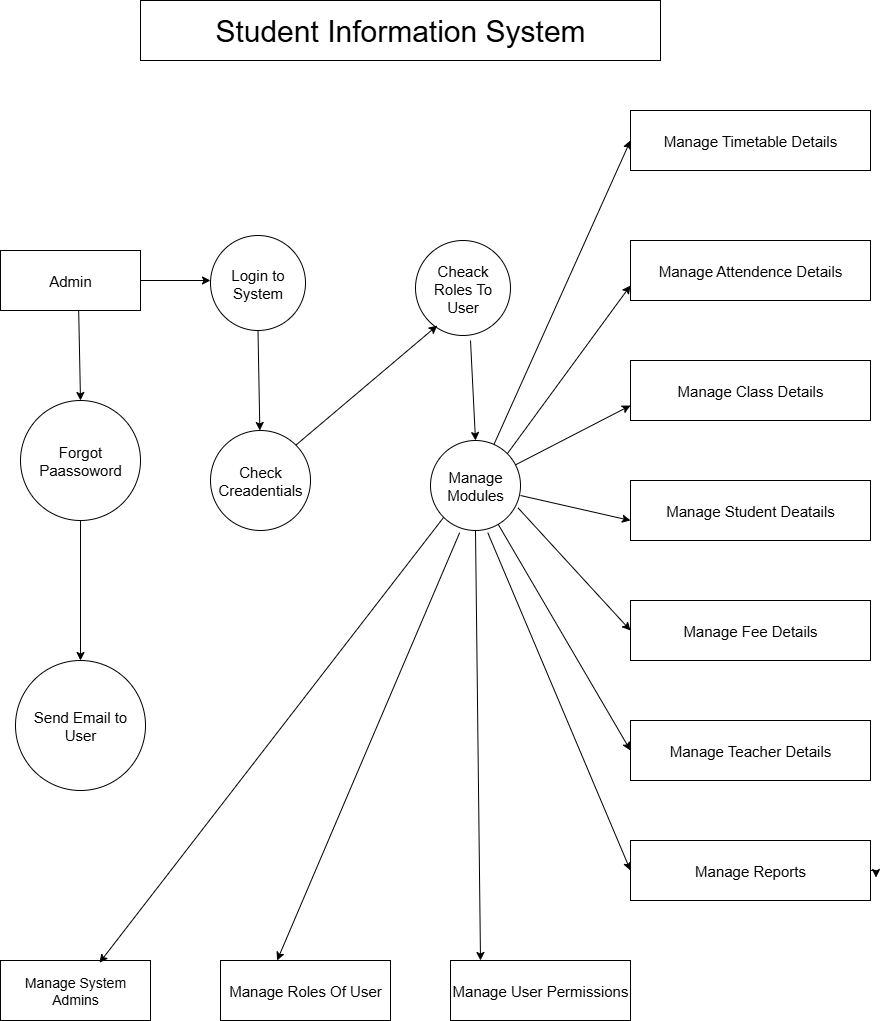

The diagram above was exported from draw.io. Its source (the exported page's mxGraphModel, read from the mxfile embedded in the PNG):
<mxGraphModel dx="1042" dy="562" grid="1" gridSize="10" guides="1" tooltips="1" connect="1" arrows="1" fold="1" page="1" pageScale="1" pageWidth="850" pageHeight="1100" math="0" shadow="0">
  <root>
    <mxCell id="0" />
    <mxCell id="1" parent="0" />
    <mxCell id="skyt4-DzAliow7mKxUeF-1" value="&lt;font style=&quot;font-size: 15px;&quot;&gt;Manage Timetable Details&lt;/font&gt;" style="rounded=0;whiteSpace=wrap;html=1;fillColor=light-dark(#FFFFFF,#FF0000);" vertex="1" parent="1">
      <mxGeometry x="640" y="110" width="240" height="60" as="geometry" />
    </mxCell>
    <mxCell id="skyt4-DzAliow7mKxUeF-2" value="&lt;font style=&quot;font-size: 15px;&quot;&gt;Manage Attendence Details&lt;/font&gt;" style="rounded=0;whiteSpace=wrap;html=1;fillColor=light-dark(#FFFFFF,#FF0000);" vertex="1" parent="1">
      <mxGeometry x="640" y="240" width="240" height="60" as="geometry" />
    </mxCell>
    <mxCell id="skyt4-DzAliow7mKxUeF-3" value="&lt;font style=&quot;font-size: 15px;&quot;&gt;Manage Class Details&lt;/font&gt;" style="rounded=0;whiteSpace=wrap;html=1;fillColor=light-dark(#FFFFFF,#FF0000);" vertex="1" parent="1">
      <mxGeometry x="640" y="360" width="240" height="60" as="geometry" />
    </mxCell>
    <mxCell id="skyt4-DzAliow7mKxUeF-4" value="&lt;font style=&quot;font-size: 15px;&quot;&gt;Manage Student Deatails&lt;/font&gt;" style="rounded=0;whiteSpace=wrap;html=1;fillColor=light-dark(#FFFFFF,#FF0000);" vertex="1" parent="1">
      <mxGeometry x="640" y="480" width="240" height="60" as="geometry" />
    </mxCell>
    <mxCell id="skyt4-DzAliow7mKxUeF-6" value="&lt;font style=&quot;font-size: 15px;&quot;&gt;Manage Fee Details&lt;/font&gt;" style="rounded=0;whiteSpace=wrap;html=1;fillColor=light-dark(#FFFFFF,#FF0000);" vertex="1" parent="1">
      <mxGeometry x="640" y="600" width="240" height="60" as="geometry" />
    </mxCell>
    <mxCell id="skyt4-DzAliow7mKxUeF-15" style="edgeStyle=orthogonalEdgeStyle;rounded=0;orthogonalLoop=1;jettySize=auto;html=1;exitX=1;exitY=0.5;exitDx=0;exitDy=0;" edge="1" parent="1" source="skyt4-DzAliow7mKxUeF-7">
      <mxGeometry relative="1" as="geometry">
        <mxPoint x="880" y="750" as="targetPoint" />
      </mxGeometry>
    </mxCell>
    <mxCell id="skyt4-DzAliow7mKxUeF-7" value="&lt;font style=&quot;font-size: 15px;&quot;&gt;Manage Teacher Details&lt;/font&gt;" style="rounded=0;whiteSpace=wrap;html=1;fillColor=light-dark(#FFFFFF,#FF0000);" vertex="1" parent="1">
      <mxGeometry x="640" y="720" width="240" height="60" as="geometry" />
    </mxCell>
    <mxCell id="skyt4-DzAliow7mKxUeF-8" value="&lt;font style=&quot;font-size: 15px;&quot;&gt;Manage Reports&lt;/font&gt;" style="rounded=0;whiteSpace=wrap;html=1;fillColor=light-dark(#FFFFFF,#FF0000);" vertex="1" parent="1">
      <mxGeometry x="640" y="840" width="240" height="60" as="geometry" />
    </mxCell>
    <mxCell id="skyt4-DzAliow7mKxUeF-11" value="&lt;font style=&quot;font-size: 30px;&quot;&gt;Student Information System&lt;/font&gt;" style="rounded=0;whiteSpace=wrap;html=1;fillColor=light-dark(#FFFFFF,#FF0000);" vertex="1" parent="1">
      <mxGeometry x="150" width="520" height="60" as="geometry" />
    </mxCell>
    <mxCell id="skyt4-DzAliow7mKxUeF-16" style="edgeStyle=orthogonalEdgeStyle;rounded=0;orthogonalLoop=1;jettySize=auto;html=1;exitX=1;exitY=0.5;exitDx=0;exitDy=0;entryX=1.023;entryY=0.617;entryDx=0;entryDy=0;entryPerimeter=0;" edge="1" parent="1" source="skyt4-DzAliow7mKxUeF-8" target="skyt4-DzAliow7mKxUeF-8">
      <mxGeometry relative="1" as="geometry" />
    </mxCell>
    <mxCell id="skyt4-DzAliow7mKxUeF-17" value="&lt;font style=&quot;font-size: 15px;&quot;&gt;Cheack Roles To User&lt;/font&gt;" style="ellipse;whiteSpace=wrap;html=1;aspect=fixed;fillColor=light-dark(#FFFFFF,#FF0000);" vertex="1" parent="1">
      <mxGeometry x="425" y="240" width="95" height="95" as="geometry" />
    </mxCell>
    <mxCell id="skyt4-DzAliow7mKxUeF-18" value="&lt;font style=&quot;font-size: 15px;&quot;&gt;Manage Modules&lt;/font&gt;" style="ellipse;whiteSpace=wrap;html=1;aspect=fixed;fillColor=light-dark(#FFFFFF,#FF0000);" vertex="1" parent="1">
      <mxGeometry x="440" y="440" width="90" height="90" as="geometry" />
    </mxCell>
    <mxCell id="skyt4-DzAliow7mKxUeF-21" value="&lt;font style=&quot;font-size: 15px;&quot;&gt;Login to System&lt;/font&gt;" style="ellipse;whiteSpace=wrap;html=1;aspect=fixed;fillColor=light-dark(#FFFFFF,#FF0000);" vertex="1" parent="1">
      <mxGeometry x="220" y="235" width="95" height="95" as="geometry" />
    </mxCell>
    <mxCell id="skyt4-DzAliow7mKxUeF-22" value="&lt;font style=&quot;font-size: 15px;&quot;&gt;Check Creadentials&lt;/font&gt;" style="ellipse;whiteSpace=wrap;html=1;aspect=fixed;fillColor=light-dark(#FFFFFF,#FF0000);" vertex="1" parent="1">
      <mxGeometry x="220" y="430" width="100" height="100" as="geometry" />
    </mxCell>
    <mxCell id="skyt4-DzAliow7mKxUeF-24" value="&lt;font style=&quot;font-size: 15px;&quot;&gt;Admin&lt;/font&gt;" style="rounded=0;whiteSpace=wrap;html=1;fillColor=light-dark(#FFFFFF,#FF0000);" vertex="1" parent="1">
      <mxGeometry x="10" y="250" width="140" height="60" as="geometry" />
    </mxCell>
    <mxCell id="skyt4-DzAliow7mKxUeF-25" value="&lt;font style=&quot;font-size: 15px;&quot;&gt;Forgot Paassoword&lt;/font&gt;" style="ellipse;whiteSpace=wrap;html=1;aspect=fixed;fillColor=light-dark(#FFFFFF,#FF0000);" vertex="1" parent="1">
      <mxGeometry x="30" y="400" width="120" height="120" as="geometry" />
    </mxCell>
    <mxCell id="skyt4-DzAliow7mKxUeF-26" value="&lt;font style=&quot;font-size: 15px;&quot;&gt;Send Email to User&lt;/font&gt;" style="ellipse;whiteSpace=wrap;html=1;aspect=fixed;fillColor=light-dark(#FFFFFF,#FF0000);" vertex="1" parent="1">
      <mxGeometry x="25" y="660" width="130" height="130" as="geometry" />
    </mxCell>
    <mxCell id="skyt4-DzAliow7mKxUeF-27" value="&lt;font style=&quot;font-size: 14px;&quot;&gt;Manage System Admins&lt;/font&gt;" style="rounded=0;whiteSpace=wrap;html=1;fillColor=light-dark(#FFFFFF,#FF0000);" vertex="1" parent="1">
      <mxGeometry x="10" y="960" width="150" height="60" as="geometry" />
    </mxCell>
    <mxCell id="skyt4-DzAliow7mKxUeF-28" value="&lt;font style=&quot;font-size: 15px;&quot;&gt;Manage Roles Of User&lt;/font&gt;" style="rounded=0;whiteSpace=wrap;html=1;fillColor=light-dark(#FFFFFF,#FF0000);" vertex="1" parent="1">
      <mxGeometry x="230" y="960" width="170" height="60" as="geometry" />
    </mxCell>
    <mxCell id="skyt4-DzAliow7mKxUeF-29" value="&lt;font style=&quot;font-size: 15px;&quot;&gt;Manage User Permissions&lt;/font&gt;" style="rounded=0;whiteSpace=wrap;html=1;fillColor=light-dark(#FFFFFF,#FF0000);" vertex="1" parent="1">
      <mxGeometry x="460" y="960" width="180" height="60" as="geometry" />
    </mxCell>
    <mxCell id="skyt4-DzAliow7mKxUeF-31" value="" style="endArrow=classic;html=1;rounded=0;entryX=0;entryY=0.5;entryDx=0;entryDy=0;exitX=1;exitY=0.5;exitDx=0;exitDy=0;" edge="1" parent="1">
      <mxGeometry width="50" height="50" relative="1" as="geometry">
        <mxPoint x="530" y="495" as="sourcePoint" />
        <mxPoint x="640" y="520" as="targetPoint" />
      </mxGeometry>
    </mxCell>
    <mxCell id="skyt4-DzAliow7mKxUeF-34" value="" style="endArrow=classic;html=1;rounded=0;entryX=0;entryY=0.75;entryDx=0;entryDy=0;" edge="1" parent="1" source="skyt4-DzAliow7mKxUeF-18" target="skyt4-DzAliow7mKxUeF-3">
      <mxGeometry width="50" height="50" relative="1" as="geometry">
        <mxPoint x="490" y="540" as="sourcePoint" />
        <mxPoint x="540" y="490" as="targetPoint" />
      </mxGeometry>
    </mxCell>
    <mxCell id="skyt4-DzAliow7mKxUeF-35" value="" style="endArrow=classic;html=1;rounded=0;entryX=0;entryY=0.75;entryDx=0;entryDy=0;exitX=1;exitY=0;exitDx=0;exitDy=0;" edge="1" parent="1" source="skyt4-DzAliow7mKxUeF-18" target="skyt4-DzAliow7mKxUeF-2">
      <mxGeometry width="50" height="50" relative="1" as="geometry">
        <mxPoint x="490" y="540" as="sourcePoint" />
        <mxPoint x="540" y="490" as="targetPoint" />
        <Array as="points" />
      </mxGeometry>
    </mxCell>
    <mxCell id="skyt4-DzAliow7mKxUeF-36" value="" style="endArrow=classic;html=1;rounded=0;entryX=0;entryY=0.5;entryDx=0;entryDy=0;exitX=0.973;exitY=0.749;exitDx=0;exitDy=0;exitPerimeter=0;" edge="1" parent="1" source="skyt4-DzAliow7mKxUeF-18" target="skyt4-DzAliow7mKxUeF-6">
      <mxGeometry width="50" height="50" relative="1" as="geometry">
        <mxPoint x="490" y="540" as="sourcePoint" />
        <mxPoint x="540" y="490" as="targetPoint" />
      </mxGeometry>
    </mxCell>
    <mxCell id="skyt4-DzAliow7mKxUeF-38" value="" style="endArrow=classic;html=1;rounded=0;entryX=0;entryY=0.5;entryDx=0;entryDy=0;" edge="1" parent="1" source="skyt4-DzAliow7mKxUeF-18" target="skyt4-DzAliow7mKxUeF-7">
      <mxGeometry width="50" height="50" relative="1" as="geometry">
        <mxPoint x="490" y="540" as="sourcePoint" />
        <mxPoint x="540" y="490" as="targetPoint" />
      </mxGeometry>
    </mxCell>
    <mxCell id="skyt4-DzAliow7mKxUeF-39" value="" style="endArrow=classic;html=1;rounded=0;entryX=0;entryY=0.5;entryDx=0;entryDy=0;exitX=0.636;exitY=1.024;exitDx=0;exitDy=0;exitPerimeter=0;" edge="1" parent="1" source="skyt4-DzAliow7mKxUeF-18" target="skyt4-DzAliow7mKxUeF-8">
      <mxGeometry width="50" height="50" relative="1" as="geometry">
        <mxPoint x="500" y="540" as="sourcePoint" />
        <mxPoint x="540" y="740" as="targetPoint" />
      </mxGeometry>
    </mxCell>
    <mxCell id="skyt4-DzAliow7mKxUeF-40" value="" style="endArrow=classic;html=1;rounded=0;entryX=0.66;entryY=0.037;entryDx=0;entryDy=0;entryPerimeter=0;exitX=0;exitY=1;exitDx=0;exitDy=0;" edge="1" parent="1" source="skyt4-DzAliow7mKxUeF-18" target="skyt4-DzAliow7mKxUeF-27">
      <mxGeometry width="50" height="50" relative="1" as="geometry">
        <mxPoint x="490" y="790" as="sourcePoint" />
        <mxPoint x="540" y="740" as="targetPoint" />
      </mxGeometry>
    </mxCell>
    <mxCell id="skyt4-DzAliow7mKxUeF-41" value="" style="endArrow=classic;html=1;rounded=0;entryX=0.333;entryY=0;entryDx=0;entryDy=0;entryPerimeter=0;exitX=0.324;exitY=1.024;exitDx=0;exitDy=0;exitPerimeter=0;" edge="1" parent="1" source="skyt4-DzAliow7mKxUeF-18" target="skyt4-DzAliow7mKxUeF-28">
      <mxGeometry width="50" height="50" relative="1" as="geometry">
        <mxPoint x="490" y="790" as="sourcePoint" />
        <mxPoint x="540" y="740" as="targetPoint" />
      </mxGeometry>
    </mxCell>
    <mxCell id="skyt4-DzAliow7mKxUeF-42" value="" style="endArrow=classic;html=1;rounded=0;exitX=0.5;exitY=1;exitDx=0;exitDy=0;" edge="1" parent="1" source="skyt4-DzAliow7mKxUeF-18">
      <mxGeometry width="50" height="50" relative="1" as="geometry">
        <mxPoint x="480" y="550" as="sourcePoint" />
        <mxPoint x="490" y="960" as="targetPoint" />
      </mxGeometry>
    </mxCell>
    <mxCell id="skyt4-DzAliow7mKxUeF-46" value="" style="endArrow=classic;html=1;rounded=0;entryX=0.5;entryY=0;entryDx=0;entryDy=0;" edge="1" parent="1" target="skyt4-DzAliow7mKxUeF-18">
      <mxGeometry width="50" height="50" relative="1" as="geometry">
        <mxPoint x="480" y="340" as="sourcePoint" />
        <mxPoint x="480" y="430" as="targetPoint" />
      </mxGeometry>
    </mxCell>
    <mxCell id="skyt4-DzAliow7mKxUeF-47" value="" style="endArrow=classic;html=1;rounded=0;entryX=0.229;entryY=0.895;entryDx=0;entryDy=0;entryPerimeter=0;exitX=1;exitY=0;exitDx=0;exitDy=0;" edge="1" parent="1" source="skyt4-DzAliow7mKxUeF-22" target="skyt4-DzAliow7mKxUeF-17">
      <mxGeometry width="50" height="50" relative="1" as="geometry">
        <mxPoint x="470" y="570" as="sourcePoint" />
        <mxPoint x="450" y="350" as="targetPoint" />
      </mxGeometry>
    </mxCell>
    <mxCell id="skyt4-DzAliow7mKxUeF-48" value="" style="endArrow=classic;html=1;rounded=0;exitX=1;exitY=0.5;exitDx=0;exitDy=0;" edge="1" parent="1" source="skyt4-DzAliow7mKxUeF-24">
      <mxGeometry width="50" height="50" relative="1" as="geometry">
        <mxPoint x="170" y="280" as="sourcePoint" />
        <mxPoint x="220" y="280" as="targetPoint" />
      </mxGeometry>
    </mxCell>
    <mxCell id="skyt4-DzAliow7mKxUeF-49" value="" style="endArrow=classic;html=1;rounded=0;exitX=0.5;exitY=1;exitDx=0;exitDy=0;entryX=0.5;entryY=0;entryDx=0;entryDy=0;" edge="1" parent="1" target="skyt4-DzAliow7mKxUeF-25">
      <mxGeometry width="50" height="50" relative="1" as="geometry">
        <mxPoint x="88.18" y="310" as="sourcePoint" />
        <mxPoint x="91.8200000000001" y="397" as="targetPoint" />
      </mxGeometry>
    </mxCell>
    <mxCell id="skyt4-DzAliow7mKxUeF-50" value="" style="endArrow=classic;html=1;rounded=0;exitX=0.5;exitY=1;exitDx=0;exitDy=0;entryX=0.5;entryY=0;entryDx=0;entryDy=0;" edge="1" parent="1" source="skyt4-DzAliow7mKxUeF-25" target="skyt4-DzAliow7mKxUeF-26">
      <mxGeometry width="50" height="50" relative="1" as="geometry">
        <mxPoint x="96.51999999999997" y="518.56" as="sourcePoint" />
        <mxPoint x="93" y="650" as="targetPoint" />
      </mxGeometry>
    </mxCell>
    <mxCell id="skyt4-DzAliow7mKxUeF-51" value="" style="endArrow=classic;html=1;rounded=0;exitX=0.5;exitY=1;exitDx=0;exitDy=0;" edge="1" parent="1" source="skyt4-DzAliow7mKxUeF-21" target="skyt4-DzAliow7mKxUeF-22">
      <mxGeometry width="50" height="50" relative="1" as="geometry">
        <mxPoint x="268" y="340" as="sourcePoint" />
        <mxPoint x="520" y="500" as="targetPoint" />
      </mxGeometry>
    </mxCell>
    <mxCell id="skyt4-DzAliow7mKxUeF-54" value="" style="endArrow=classic;html=1;rounded=0;entryX=0;entryY=0.5;entryDx=0;entryDy=0;" edge="1" parent="1" source="skyt4-DzAliow7mKxUeF-18" target="skyt4-DzAliow7mKxUeF-1">
      <mxGeometry width="50" height="50" relative="1" as="geometry">
        <mxPoint x="430" y="100" as="sourcePoint" />
        <mxPoint x="480" y="50" as="targetPoint" />
      </mxGeometry>
    </mxCell>
  </root>
</mxGraphModel>